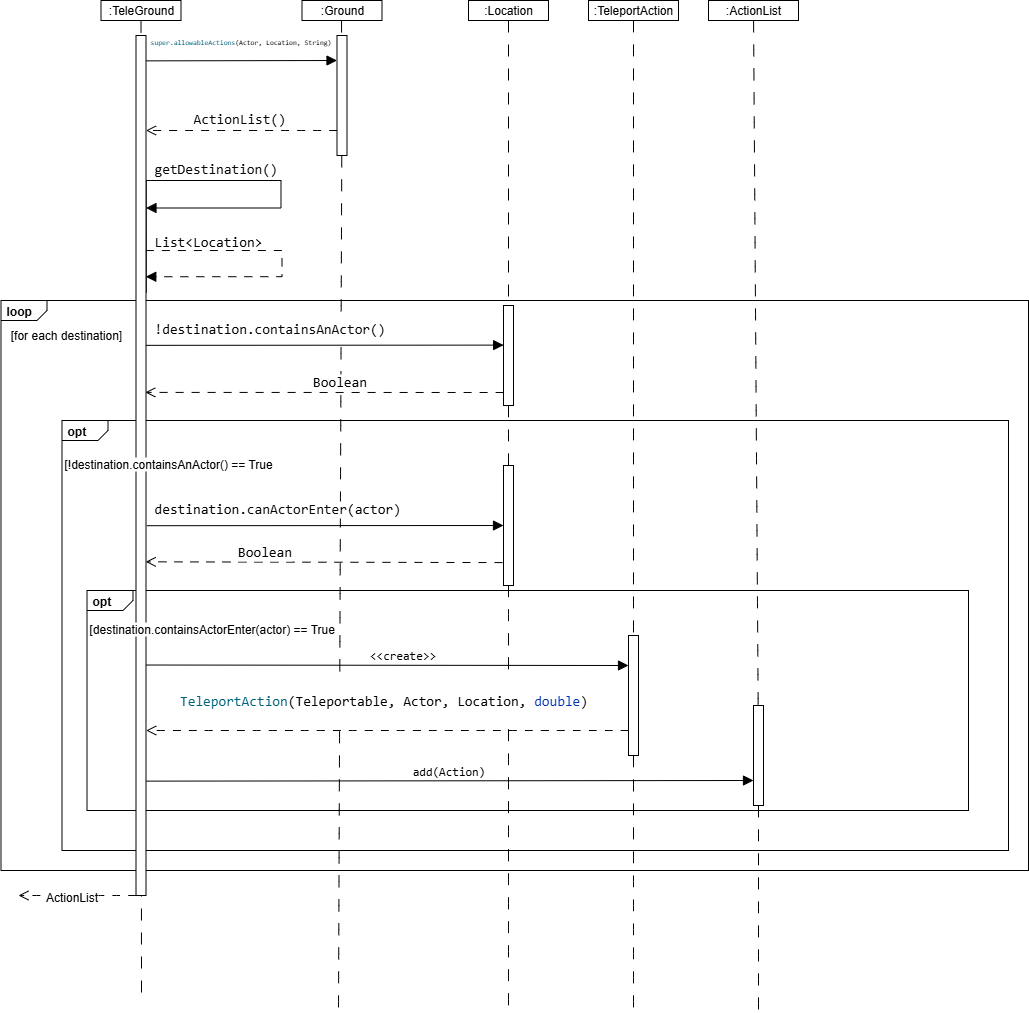

The diagram above was exported from draw.io. Its source (the exported page's mxGraphModel, read from the mxfile embedded in the PNG):
<mxGraphModel dx="2084" dy="1350" grid="1" gridSize="10" guides="1" tooltips="1" connect="1" arrows="1" fold="1" page="1" pageScale="1" pageWidth="2000" pageHeight="2000" background="#ffffff" math="0" shadow="0">
  <root>
    <mxCell id="0" />
    <mxCell id="1" parent="0" />
    <mxCell id="IEGO0VcrbYpypxzeMWyA-17" value="&lt;p style=&quot;margin:0px;margin-top:4px;margin-left:5px;text-align:left;&quot;&gt;&lt;b&gt;loop&lt;/b&gt;&lt;/p&gt;" style="html=1;shape=mxgraph.sysml.package;overflow=fill;labelX=46.3;align=left;spacingLeft=5;verticalAlign=top;spacingTop=-3;rounded=0;" vertex="1" parent="1">
      <mxGeometry x="12.5" y="360" width="1027.5" height="570" as="geometry" />
    </mxCell>
    <mxCell id="IEGO0VcrbYpypxzeMWyA-32" value="&lt;p style=&quot;margin:0px;margin-top:4px;margin-left:5px;text-align:left;&quot;&gt;&lt;b&gt;opt&lt;/b&gt;&lt;/p&gt;" style="html=1;shape=mxgraph.sysml.package;overflow=fill;labelX=46.3;align=left;spacingLeft=5;verticalAlign=top;spacingTop=-3;rounded=0;" vertex="1" parent="1">
      <mxGeometry x="73.5" y="480" width="946.5" height="430" as="geometry" />
    </mxCell>
    <mxCell id="IEGO0VcrbYpypxzeMWyA-33" value="&lt;p style=&quot;margin:0px;margin-top:4px;margin-left:5px;text-align:left;&quot;&gt;&lt;b&gt;opt&lt;/b&gt;&lt;/p&gt;" style="html=1;shape=mxgraph.sysml.package;overflow=fill;labelX=46.3;align=left;spacingLeft=5;verticalAlign=top;spacingTop=-3;rounded=0;" vertex="1" parent="1">
      <mxGeometry x="98.5" y="650" width="881.5" height="220" as="geometry" />
    </mxCell>
    <mxCell id="IEGO0VcrbYpypxzeMWyA-6" style="edgeStyle=none;curved=0;rounded=0;orthogonalLoop=1;jettySize=auto;html=1;fontSize=12;startSize=8;endSize=8;dashed=1;dashPattern=12 12;endArrow=none;endFill=0;" edge="1" parent="1" source="IEGO0VcrbYpypxzeMWyA-1">
      <mxGeometry relative="1" as="geometry">
        <mxPoint x="153" y="1060" as="targetPoint" />
      </mxGeometry>
    </mxCell>
    <mxCell id="IEGO0VcrbYpypxzeMWyA-1" value=":TeleGround" style="rounded=0;whiteSpace=wrap;html=1;" vertex="1" parent="1">
      <mxGeometry x="112.5" y="60" width="80" height="20" as="geometry" />
    </mxCell>
    <mxCell id="IEGO0VcrbYpypxzeMWyA-2" value=":Ground" style="rounded=0;whiteSpace=wrap;html=1;" vertex="1" parent="1">
      <mxGeometry x="313.5" y="60" width="80" height="20" as="geometry" />
    </mxCell>
    <mxCell id="IEGO0VcrbYpypxzeMWyA-7" style="edgeStyle=none;curved=1;rounded=0;orthogonalLoop=1;jettySize=auto;html=1;fontSize=12;startSize=8;endSize=8;dashed=1;dashPattern=12 12;endArrow=none;endFill=0;" edge="1" parent="1" source="IEGO0VcrbYpypxzeMWyA-12">
      <mxGeometry relative="1" as="geometry">
        <mxPoint x="350" y="1070" as="targetPoint" />
        <mxPoint x="353" y="80" as="sourcePoint" />
      </mxGeometry>
    </mxCell>
    <mxCell id="IEGO0VcrbYpypxzeMWyA-9" style="edgeStyle=none;curved=1;rounded=0;orthogonalLoop=1;jettySize=auto;html=1;fontSize=12;startSize=8;endSize=8;endArrow=block;endFill=1;entryX=0.122;entryY=0.998;entryDx=0;entryDy=0;entryPerimeter=0;" edge="1" parent="1">
      <mxGeometry relative="1" as="geometry">
        <mxPoint x="348.52" y="120.00000000000004" as="targetPoint" />
        <mxPoint x="157.5" y="120.36" as="sourcePoint" />
      </mxGeometry>
    </mxCell>
    <mxCell id="IEGO0VcrbYpypxzeMWyA-11" value="&lt;div style=&quot;color: rgb(8, 8, 8);&quot;&gt;&lt;pre style=&quot;font-family: &amp;quot;JetBrains Mono&amp;quot;, monospace;&quot;&gt;&lt;font style=&quot;font-size: 7px;&quot;&gt;&lt;span style=&quot;color: rgb(0, 98, 122);&quot;&gt;super.allowableActions&lt;/span&gt;(&lt;span style=&quot;color: rgb(0, 0, 0);&quot;&gt;Actor&lt;/span&gt;, &lt;span style=&quot;color: rgb(0, 0, 0);&quot;&gt;Location&lt;/span&gt;, String)&lt;/font&gt;&lt;/pre&gt;&lt;/div&gt;" style="edgeLabel;html=1;align=center;verticalAlign=middle;resizable=0;points=[];fontSize=8;rounded=0;" vertex="1" connectable="0" parent="IEGO0VcrbYpypxzeMWyA-9">
      <mxGeometry x="-0.2928" y="1" relative="1" as="geometry">
        <mxPoint x="26" y="-19" as="offset" />
      </mxGeometry>
    </mxCell>
    <mxCell id="IEGO0VcrbYpypxzeMWyA-26" style="edgeStyle=orthogonalEdgeStyle;rounded=0;orthogonalLoop=1;jettySize=auto;html=1;fontSize=12;startSize=8;endSize=8;entryX=0.5;entryY=0;entryDx=0;entryDy=0;exitX=0.299;exitY=-0.022;exitDx=0;exitDy=0;exitPerimeter=0;endArrow=block;endFill=1;" edge="1" parent="1" source="IEGO0VcrbYpypxzeMWyA-8">
      <mxGeometry relative="1" as="geometry">
        <mxPoint x="157.48000000000002" y="267.5" as="targetPoint" />
        <mxPoint x="162.5" y="240" as="sourcePoint" />
        <Array as="points">
          <mxPoint x="292.5" y="240" />
          <mxPoint x="292.5" y="268" />
        </Array>
      </mxGeometry>
    </mxCell>
    <mxCell id="IEGO0VcrbYpypxzeMWyA-51" style="edgeStyle=none;curved=0;rounded=0;orthogonalLoop=1;jettySize=auto;html=1;fontSize=12;startSize=8;endSize=8;entryX=0.396;entryY=0.984;entryDx=0;entryDy=0;endArrow=block;endFill=1;entryPerimeter=0;" edge="1" parent="1" target="IEGO0VcrbYpypxzeMWyA-46">
      <mxGeometry relative="1" as="geometry">
        <mxPoint x="513.5" y="404.84000000000003" as="targetPoint" />
        <mxPoint x="151" y="404.84000000000003" as="sourcePoint" />
      </mxGeometry>
    </mxCell>
    <mxCell id="IEGO0VcrbYpypxzeMWyA-68" style="edgeStyle=none;curved=1;orthogonalLoop=1;jettySize=auto;html=1;entryX=0.25;entryY=1;entryDx=0;entryDy=0;fontSize=12;startSize=8;endSize=8;exitX=0.732;exitY=-0.003;exitDx=0;exitDy=0;exitPerimeter=0;endArrow=block;endFill=1;" edge="1" parent="1" source="IEGO0VcrbYpypxzeMWyA-8" target="IEGO0VcrbYpypxzeMWyA-66">
      <mxGeometry relative="1" as="geometry">
        <mxPoint x="160" y="725" as="sourcePoint" />
      </mxGeometry>
    </mxCell>
    <mxCell id="IEGO0VcrbYpypxzeMWyA-69" value="&amp;lt;&amp;lt;create&amp;gt;&amp;gt;" style="edgeLabel;html=1;align=center;verticalAlign=middle;resizable=0;points=[];fontSize=12;fontFamily=JetBrain Mono, Monospace;fontSource=https%3A%2F%2Ffonts.googleapis.com%2Fcss%3Ffamily%3DJetBrain%2BMono%252C%2BMonospace;" vertex="1" connectable="0" parent="IEGO0VcrbYpypxzeMWyA-68">
      <mxGeometry x="0.0756" relative="1" as="geometry">
        <mxPoint x="-3" y="-10" as="offset" />
      </mxGeometry>
    </mxCell>
    <mxCell id="IEGO0VcrbYpypxzeMWyA-79" style="orthogonalLoop=1;jettySize=auto;html=1;entryX=0.75;entryY=1;entryDx=0;entryDy=0;fontSize=12;startSize=8;endSize=8;exitX=0.867;exitY=0.257;exitDx=0;exitDy=0;exitPerimeter=0;endArrow=block;endFill=1;" edge="1" parent="1" source="IEGO0VcrbYpypxzeMWyA-8" target="IEGO0VcrbYpypxzeMWyA-74">
      <mxGeometry relative="1" as="geometry">
        <mxPoint x="158" y="840" as="sourcePoint" />
      </mxGeometry>
    </mxCell>
    <mxCell id="IEGO0VcrbYpypxzeMWyA-80" value="add(Action)" style="edgeLabel;html=1;align=center;verticalAlign=middle;resizable=0;points=[];fontSize=12;fontFamily=JetBrain Mono, Monospace;fontSource=https%3A%2F%2Ffonts.googleapis.com%2Fcss%3Ffamily%3DJetBrain%2BMono%252C%2BMonospace;" vertex="1" connectable="0" parent="IEGO0VcrbYpypxzeMWyA-79">
      <mxGeometry x="-0.0287" y="-2" relative="1" as="geometry">
        <mxPoint x="9" y="-12" as="offset" />
      </mxGeometry>
    </mxCell>
    <mxCell id="IEGO0VcrbYpypxzeMWyA-81" style="edgeStyle=none;curved=1;orthogonalLoop=1;jettySize=auto;html=1;exitX=1;exitY=1;exitDx=0;exitDy=0;fontSize=12;startSize=8;endSize=8;dashed=1;dashPattern=8 8;endArrow=open;endFill=0;" edge="1" parent="1" source="IEGO0VcrbYpypxzeMWyA-8">
      <mxGeometry relative="1" as="geometry">
        <mxPoint x="30" y="955" as="targetPoint" />
      </mxGeometry>
    </mxCell>
    <mxCell id="IEGO0VcrbYpypxzeMWyA-82" value="ActionList" style="edgeLabel;html=1;align=center;verticalAlign=middle;resizable=0;points=[];fontSize=12;" vertex="1" connectable="0" parent="IEGO0VcrbYpypxzeMWyA-81">
      <mxGeometry x="0.0992" y="1" relative="1" as="geometry">
        <mxPoint as="offset" />
      </mxGeometry>
    </mxCell>
    <mxCell id="IEGO0VcrbYpypxzeMWyA-8" value="" style="rounded=0;whiteSpace=wrap;html=1;rotation=90;" vertex="1" parent="1">
      <mxGeometry x="-277.5" y="520" width="860" height="10" as="geometry" />
    </mxCell>
    <mxCell id="IEGO0VcrbYpypxzeMWyA-13" value="" style="edgeStyle=none;curved=0;rounded=0;orthogonalLoop=1;jettySize=auto;html=1;fontSize=12;startSize=8;endSize=8;dashed=1;dashPattern=12 12;endArrow=none;endFill=0;" edge="1" parent="1" target="IEGO0VcrbYpypxzeMWyA-12">
      <mxGeometry relative="1" as="geometry">
        <mxPoint x="353" y="600" as="targetPoint" />
        <mxPoint x="353" y="80" as="sourcePoint" />
      </mxGeometry>
    </mxCell>
    <mxCell id="IEGO0VcrbYpypxzeMWyA-14" style="edgeStyle=none;curved=1;rounded=0;orthogonalLoop=1;jettySize=auto;html=1;fontSize=12;startSize=8;endSize=8;dashed=1;dashPattern=8 8;endArrow=open;endFill=0;" edge="1" parent="1">
      <mxGeometry relative="1" as="geometry">
        <mxPoint x="348.5" y="190" as="sourcePoint" />
        <mxPoint x="157.5" y="190" as="targetPoint" />
      </mxGeometry>
    </mxCell>
    <mxCell id="IEGO0VcrbYpypxzeMWyA-12" value="" style="rounded=0;whiteSpace=wrap;html=1;rotation=90;" vertex="1" parent="1">
      <mxGeometry x="293.5" y="150" width="120" height="10" as="geometry" />
    </mxCell>
    <mxCell id="IEGO0VcrbYpypxzeMWyA-16" value="&lt;div style=&quot;background-color:#ffffff;color:#080808&quot;&gt;&lt;pre style=&quot;font-family:'JetBrains Mono',monospace;font-size:10.5pt;&quot;&gt;ActionList()&lt;/pre&gt;&lt;/div&gt;" style="text;whiteSpace=wrap;html=1;rounded=0;" vertex="1" parent="1">
      <mxGeometry x="202.5" y="150" width="100" height="60" as="geometry" />
    </mxCell>
    <mxCell id="IEGO0VcrbYpypxzeMWyA-18" value="[for each&amp;nbsp;&lt;span style=&quot;background-color: transparent; color: light-dark(rgb(0, 0, 0), rgb(255, 255, 255));&quot;&gt;destination]&lt;/span&gt;" style="text;html=1;align=center;verticalAlign=middle;whiteSpace=wrap;rounded=0;" vertex="1" parent="1">
      <mxGeometry x="12.5" y="380" width="130" height="30" as="geometry" />
    </mxCell>
    <mxCell id="IEGO0VcrbYpypxzeMWyA-27" value="&lt;div style=&quot;background-color:#ffffff;color:#080808&quot;&gt;&lt;pre style=&quot;font-family:'JetBrains Mono',monospace;font-size:10.5pt;&quot;&gt;getDestination()&lt;/pre&gt;&lt;/div&gt;" style="text;whiteSpace=wrap;html=1;rounded=0;" vertex="1" parent="1">
      <mxGeometry x="163.5" y="200" width="130" height="50" as="geometry" />
    </mxCell>
    <mxCell id="IEGO0VcrbYpypxzeMWyA-29" value="&lt;div style=&quot;background-color:#ffffff;color:#080808&quot;&gt;&lt;pre style=&quot;font-family:'JetBrains Mono',monospace;font-size:10.5pt;&quot;&gt;&lt;span style=&quot;color:#000000;&quot;&gt;List&lt;/span&gt;&amp;lt;&lt;span style=&quot;color:#000000;&quot;&gt;Location&lt;/span&gt;&amp;gt;&lt;/pre&gt;&lt;/div&gt;" style="text;whiteSpace=wrap;html=1;rounded=0;" vertex="1" parent="1">
      <mxGeometry x="163.5" y="272.5" width="140" height="70" as="geometry" />
    </mxCell>
    <mxCell id="IEGO0VcrbYpypxzeMWyA-30" style="edgeStyle=orthogonalEdgeStyle;rounded=0;orthogonalLoop=1;jettySize=auto;html=1;fontSize=12;startSize=8;endSize=8;entryX=0.458;entryY=0.022;entryDx=0;entryDy=0;exitX=0.404;exitY=0.014;exitDx=0;exitDy=0;exitPerimeter=0;endArrow=block;endFill=1;entryPerimeter=0;dashed=1;dashPattern=8 8;" edge="1" parent="1">
      <mxGeometry relative="1" as="geometry">
        <mxPoint x="157.27999999999997" y="336.24" as="targetPoint" />
        <mxPoint x="157.36" y="310.04999999999995" as="sourcePoint" />
        <Array as="points">
          <mxPoint x="293.5" y="310.11" />
          <mxPoint x="293.5" y="336.11" />
        </Array>
      </mxGeometry>
    </mxCell>
    <mxCell id="IEGO0VcrbYpypxzeMWyA-41" value="&lt;div style=&quot;background-color:#ffffff;color:#080808&quot;&gt;&lt;pre style=&quot;font-family:'JetBrains Mono',monospace;font-size:10.5pt;&quot;&gt;!&lt;span style=&quot;color:#000000;&quot;&gt;destination&lt;/span&gt;.containsAnActor()&lt;/pre&gt;&lt;/div&gt;" style="text;whiteSpace=wrap;html=1;rounded=0;" vertex="1" parent="1">
      <mxGeometry x="163.5" y="360" width="260" height="70" as="geometry" />
    </mxCell>
    <mxCell id="IEGO0VcrbYpypxzeMWyA-43" style="edgeStyle=none;curved=1;rounded=0;orthogonalLoop=1;jettySize=auto;html=1;fontSize=12;startSize=8;endSize=8;dashed=1;dashPattern=12 12;endArrow=none;endFill=0;" edge="1" parent="1" source="IEGO0VcrbYpypxzeMWyA-57">
      <mxGeometry relative="1" as="geometry">
        <mxPoint x="520" y="1070" as="targetPoint" />
      </mxGeometry>
    </mxCell>
    <mxCell id="IEGO0VcrbYpypxzeMWyA-42" value=":Location" style="rounded=0;whiteSpace=wrap;html=1;" vertex="1" parent="1">
      <mxGeometry x="480" y="60" width="80" height="20" as="geometry" />
    </mxCell>
    <mxCell id="IEGO0VcrbYpypxzeMWyA-47" value="" style="edgeStyle=none;curved=0;rounded=0;orthogonalLoop=1;jettySize=auto;html=1;fontSize=12;startSize=8;endSize=8;dashed=1;dashPattern=12 12;endArrow=none;endFill=0;" edge="1" parent="1" source="IEGO0VcrbYpypxzeMWyA-42" target="IEGO0VcrbYpypxzeMWyA-46">
      <mxGeometry relative="1" as="geometry">
        <mxPoint x="520" y="811" as="targetPoint" />
        <mxPoint x="520" y="80" as="sourcePoint" />
      </mxGeometry>
    </mxCell>
    <mxCell id="IEGO0VcrbYpypxzeMWyA-46" value="" style="rounded=0;whiteSpace=wrap;html=1;rotation=90;" vertex="1" parent="1">
      <mxGeometry x="470" y="410" width="100" height="10" as="geometry" />
    </mxCell>
    <mxCell id="IEGO0VcrbYpypxzeMWyA-52" style="edgeStyle=none;curved=0;rounded=0;orthogonalLoop=1;jettySize=auto;html=1;fontSize=12;startSize=8;endSize=8;exitX=0.87;exitY=0.991;exitDx=0;exitDy=0;exitPerimeter=0;dashed=1;dashPattern=8 8;endArrow=open;endFill=0;entryX=0.415;entryY=0.074;entryDx=0;entryDy=0;entryPerimeter=0;" edge="1" parent="1" source="IEGO0VcrbYpypxzeMWyA-46" target="IEGO0VcrbYpypxzeMWyA-8">
      <mxGeometry relative="1" as="geometry">
        <mxPoint x="513.5" y="449.9963567519761" as="sourcePoint" />
        <mxPoint x="160" y="450" as="targetPoint" />
        <Array as="points" />
      </mxGeometry>
    </mxCell>
    <mxCell id="IEGO0VcrbYpypxzeMWyA-53" value="&lt;font style=&quot;font-size: 14px;&quot; data-font-src=&quot;https://fonts.googleapis.com/css?family=JetBrain+Mono%2C+Monospace&quot; face=&quot;JetBrain Mono, Monospace&quot;&gt;Boolean&lt;/font&gt;" style="edgeLabel;html=1;align=center;verticalAlign=middle;resizable=0;points=[];fontSize=12;rounded=0;" vertex="1" connectable="0" parent="IEGO0VcrbYpypxzeMWyA-52">
      <mxGeometry x="-0.3446" y="1" relative="1" as="geometry">
        <mxPoint x="-48" y="-11" as="offset" />
      </mxGeometry>
    </mxCell>
    <mxCell id="IEGO0VcrbYpypxzeMWyA-55" value="&lt;div style=&quot;text-align: center;&quot;&gt;&lt;span style=&quot;color: light-dark(rgb(0, 0, 0), rgb(255, 255, 255));&quot;&gt;[!destination.containsAnActor() == True&lt;/span&gt;&lt;/div&gt;" style="text;whiteSpace=wrap;html=1;labelBackgroundColor=default;rounded=0;" vertex="1" parent="1">
      <mxGeometry x="73.5" y="510" width="226.5" height="40" as="geometry" />
    </mxCell>
    <mxCell id="IEGO0VcrbYpypxzeMWyA-56" value="&lt;div style=&quot;background-color:#ffffff;color:#080808&quot;&gt;&lt;pre style=&quot;font-family:'JetBrains Mono',monospace;font-size:10.5pt;&quot;&gt;&lt;span style=&quot;color:#000000;&quot;&gt;destination&lt;/span&gt;.canActorEnter(&lt;span style=&quot;color:#000000;&quot;&gt;actor&lt;/span&gt;)&lt;/pre&gt;&lt;/div&gt;" style="text;whiteSpace=wrap;html=1;rotation=0;rounded=0;" vertex="1" parent="1">
      <mxGeometry x="163.5" y="540" width="280" height="70" as="geometry" />
    </mxCell>
    <mxCell id="IEGO0VcrbYpypxzeMWyA-58" style="edgeStyle=none;curved=0;rounded=0;orthogonalLoop=1;jettySize=auto;html=1;fontSize=12;startSize=8;endSize=8;endArrow=block;endFill=1;exitX=0.57;exitY=-0.086;exitDx=0;exitDy=0;exitPerimeter=0;" edge="1" parent="1" source="IEGO0VcrbYpypxzeMWyA-8">
      <mxGeometry relative="1" as="geometry">
        <mxPoint x="515" y="585" as="targetPoint" />
        <mxPoint x="160" y="590" as="sourcePoint" />
      </mxGeometry>
    </mxCell>
    <mxCell id="IEGO0VcrbYpypxzeMWyA-59" style="edgeStyle=none;curved=0;rounded=0;orthogonalLoop=1;jettySize=auto;html=1;entryX=0.612;entryY=0.029;entryDx=0;entryDy=0;entryPerimeter=0;fontSize=12;startSize=8;endSize=8;exitX=0.809;exitY=1.105;exitDx=0;exitDy=0;dashed=1;dashPattern=8 8;endArrow=open;endFill=0;exitPerimeter=0;" edge="1" parent="1" source="IEGO0VcrbYpypxzeMWyA-57" target="IEGO0VcrbYpypxzeMWyA-8">
      <mxGeometry relative="1" as="geometry">
        <mxPoint x="518.32" y="620" as="sourcePoint" />
        <mxPoint x="160" y="621.45" as="targetPoint" />
        <Array as="points" />
      </mxGeometry>
    </mxCell>
    <mxCell id="IEGO0VcrbYpypxzeMWyA-60" value="&lt;font style=&quot;font-size: 14px;&quot; data-font-src=&quot;https://fonts.googleapis.com/css?family=JetBrain+Mono%2C+Monospace&quot; face=&quot;JetBrain Mono, Monospace&quot;&gt;Boolean&lt;/font&gt;" style="edgeLabel;html=1;align=center;verticalAlign=middle;resizable=0;points=[];fontSize=12;rounded=0;" vertex="1" connectable="0" parent="IEGO0VcrbYpypxzeMWyA-59">
      <mxGeometry x="-0.3446" y="1" relative="1" as="geometry">
        <mxPoint x="-121" y="-11" as="offset" />
      </mxGeometry>
    </mxCell>
    <mxCell id="IEGO0VcrbYpypxzeMWyA-61" value="" style="edgeStyle=none;curved=1;rounded=0;orthogonalLoop=1;jettySize=auto;html=1;fontSize=12;startSize=8;endSize=8;dashed=1;dashPattern=12 12;endArrow=none;endFill=0;" edge="1" parent="1" source="IEGO0VcrbYpypxzeMWyA-46" target="IEGO0VcrbYpypxzeMWyA-57">
      <mxGeometry relative="1" as="geometry">
        <mxPoint x="520" y="1070" as="targetPoint" />
        <mxPoint x="520" y="465" as="sourcePoint" />
      </mxGeometry>
    </mxCell>
    <mxCell id="IEGO0VcrbYpypxzeMWyA-57" value="" style="rounded=0;whiteSpace=wrap;html=1;rotation=90;" vertex="1" parent="1">
      <mxGeometry x="460" y="580" width="120" height="10" as="geometry" />
    </mxCell>
    <mxCell id="IEGO0VcrbYpypxzeMWyA-62" value="&lt;div style=&quot;text-align: center;&quot;&gt;&lt;span style=&quot;color: light-dark(rgb(0, 0, 0), rgb(255, 255, 255));&quot;&gt;[destination.containsActorEnter(actor) == True&lt;/span&gt;&lt;/div&gt;" style="text;whiteSpace=wrap;html=1;labelBackgroundColor=default;rounded=0;" vertex="1" parent="1">
      <mxGeometry x="98.5" y="675" width="261.5" height="40" as="geometry" />
    </mxCell>
    <mxCell id="IEGO0VcrbYpypxzeMWyA-65" style="edgeStyle=none;curved=1;orthogonalLoop=1;jettySize=auto;html=1;fontSize=12;startSize=8;endSize=8;endArrow=none;endFill=0;dashed=1;dashPattern=12 12;" edge="1" parent="1" source="IEGO0VcrbYpypxzeMWyA-66">
      <mxGeometry relative="1" as="geometry">
        <mxPoint x="645" y="1070" as="targetPoint" />
      </mxGeometry>
    </mxCell>
    <mxCell id="IEGO0VcrbYpypxzeMWyA-64" value=":TeleportAction" style="rounded=0;whiteSpace=wrap;html=1;" vertex="1" parent="1">
      <mxGeometry x="600" y="60" width="90" height="20" as="geometry" />
    </mxCell>
    <mxCell id="IEGO0VcrbYpypxzeMWyA-67" value="" style="edgeStyle=none;curved=1;orthogonalLoop=1;jettySize=auto;html=1;fontSize=12;startSize=8;endSize=8;endArrow=none;endFill=0;dashed=1;dashPattern=12 12;" edge="1" parent="1" source="IEGO0VcrbYpypxzeMWyA-64" target="IEGO0VcrbYpypxzeMWyA-66">
      <mxGeometry relative="1" as="geometry">
        <mxPoint x="645" y="1070" as="targetPoint" />
        <mxPoint x="645" y="80" as="sourcePoint" />
      </mxGeometry>
    </mxCell>
    <mxCell id="IEGO0VcrbYpypxzeMWyA-66" value="" style="rounded=0;whiteSpace=wrap;html=1;rotation=90;" vertex="1" parent="1">
      <mxGeometry x="585" y="750" width="120" height="10" as="geometry" />
    </mxCell>
    <mxCell id="IEGO0VcrbYpypxzeMWyA-70" style="edgeStyle=none;curved=1;orthogonalLoop=1;jettySize=auto;html=1;fontSize=12;startSize=8;endSize=8;dashed=1;dashPattern=8 8;endArrow=open;endFill=0;entryX=0.772;entryY=0.094;entryDx=0;entryDy=0;entryPerimeter=0;" edge="1" parent="1">
      <mxGeometry relative="1" as="geometry">
        <mxPoint x="640" y="790" as="sourcePoint" />
        <mxPoint x="157.72999999999993" y="790.0000000000001" as="targetPoint" />
      </mxGeometry>
    </mxCell>
    <mxCell id="IEGO0VcrbYpypxzeMWyA-71" value="&lt;div style=&quot;color: rgb(8, 8, 8);&quot;&gt;&lt;pre style=&quot;font-family:'JetBrains Mono',monospace;font-size:10.5pt;&quot;&gt;&lt;span style=&quot;color: rgb(0, 98, 122);&quot;&gt;TeleportAction&lt;/span&gt;(&lt;span style=&quot;color: rgb(0, 0, 0);&quot;&gt;Teleportable&lt;/span&gt;, &lt;span style=&quot;color: rgb(0, 0, 0);&quot;&gt;Actor&lt;/span&gt;, &lt;span style=&quot;color: rgb(0, 0, 0);&quot;&gt;Location&lt;/span&gt;, &lt;span style=&quot;color: rgb(0, 51, 179);&quot;&gt;double&lt;/span&gt;)&lt;/pre&gt;&lt;/div&gt;" style="edgeLabel;html=1;align=center;verticalAlign=middle;resizable=0;points=[];fontSize=12;" vertex="1" connectable="0" parent="1">
      <mxGeometry x="394.25" y="760" as="geometry" />
    </mxCell>
    <mxCell id="IEGO0VcrbYpypxzeMWyA-73" style="edgeStyle=none;curved=1;orthogonalLoop=1;jettySize=auto;html=1;fontSize=12;startSize=8;endSize=8;dashed=1;dashPattern=12 12;endArrow=none;endFill=0;" edge="1" parent="1" source="IEGO0VcrbYpypxzeMWyA-74">
      <mxGeometry relative="1" as="geometry">
        <mxPoint x="770" y="1071" as="targetPoint" />
      </mxGeometry>
    </mxCell>
    <mxCell id="IEGO0VcrbYpypxzeMWyA-72" value=":ActionList" style="rounded=0;whiteSpace=wrap;html=1;" vertex="1" parent="1">
      <mxGeometry x="720" y="60" width="90" height="20" as="geometry" />
    </mxCell>
    <mxCell id="IEGO0VcrbYpypxzeMWyA-75" value="" style="edgeStyle=none;curved=1;orthogonalLoop=1;jettySize=auto;html=1;fontSize=12;startSize=8;endSize=8;dashed=1;dashPattern=12 12;endArrow=none;endFill=0;" edge="1" parent="1" source="IEGO0VcrbYpypxzeMWyA-72" target="IEGO0VcrbYpypxzeMWyA-74">
      <mxGeometry relative="1" as="geometry">
        <mxPoint x="770" y="1071" as="targetPoint" />
        <mxPoint x="765" y="80" as="sourcePoint" />
      </mxGeometry>
    </mxCell>
    <mxCell id="IEGO0VcrbYpypxzeMWyA-74" value="" style="rounded=0;whiteSpace=wrap;html=1;rotation=90;" vertex="1" parent="1">
      <mxGeometry x="720" y="810" width="100" height="10" as="geometry" />
    </mxCell>
  </root>
</mxGraphModel>